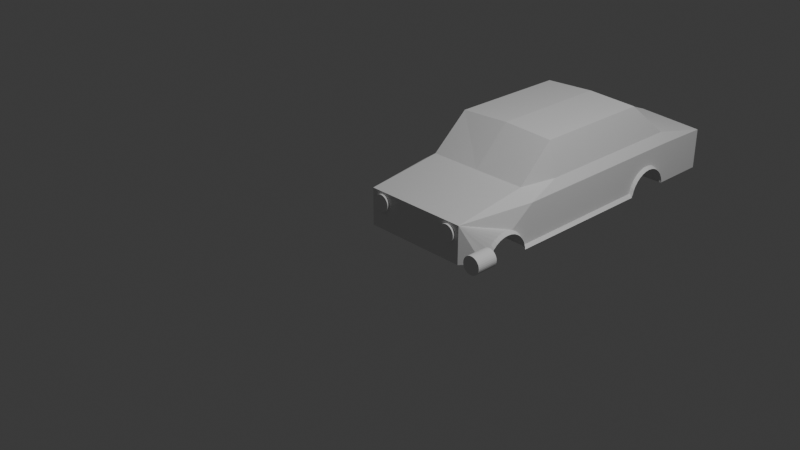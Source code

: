 # Source: Auto.blend  (saved by Blender 5.1.30; exported with 4.5.12 LTS)
import bpy
from mathutils import Matrix  # noqa: F401  (used for matrix-valued properties, if any)

bpy.ops.wm.read_factory_settings(use_empty=True)
scene = bpy.context.scene
scene.name = 'Scene'

# ---- collections
col_collection = bpy.data.collections.new('Collection'); scene.collection.children.link(col_collection)

# ---- world
world_world = bpy.data.worlds.new('World'); scene.world = world_world
world_world.use_nodes = True; world_world.node_tree.nodes.clear()
_N = world_world.node_tree.nodes; _L = world_world.node_tree.links
n0 = _N.new('ShaderNodeOutputWorld'); n0.name = 'World Output'; n0.location = (200, 100)
n1 = _N.new('ShaderNodeBackground'); n1.name = 'Background'; n1.location = (-200, 100)
n1.inputs[0].default_value = (0.05088, 0.05088, 0.05088, 1.0)
_L.new(n1.outputs[0], n0.inputs[0])
n0.is_active_output = True
world_world.color = (0.05088, 0.05088, 0.05088)
world_world.sun_shadow_jitter_overblur = 0.0

# ---- cameras
cam_camera = bpy.data.cameras.new('Camera')
cam_camera.clip_end = 100.0
cam_camera.ortho_scale = 7.314

# ---- lights
light_light = bpy.data.lights.new('Light', 'POINT')
light_light.energy = 1000.0
light_light.shadow_soft_size = 0.1

# ---- meshes
me_cube_001 = bpy.data.meshes.new('Cube.001')
me_cube_001.from_pydata([(0.792, 0.9303, -1.601), (0.792, 0.9303, 0.3193), (0.3339, 4.395, -1.463), (1.0, 18.09, -1.601), (0.3339, 4.324, -1.23), (0.3339, 4.209, -1.015), (1.0, 18.09, 0.3193), (0.3339, 4.055, -0.8264), (1.0, 4.954, -1.601), (1.0, 15.18, -1.601), (0.3339, 3.866, -0.6718), (0.3339, 3.651, -0.557), (0.9034, 15.18, 0.8757), (0.3339, 3.418, -0.4862), (0.7868, 4.954, 0.8757), (0.3339, 3.176, -0.4624), (1.0, 1.774, -1.601), (0.3339, 2.933, -0.4862), (0.3339, 2.7, -0.557), (1.055, 14.18, -0.6914), (0.3339, 2.485, -0.6718), (0.9034, 12.43, 0.8757), (0.3339, 2.297, -0.8264), (0.3339, 2.142, -1.015), (1.0, 12.43, -1.58), (0.3339, 2.028, -1.23), (0.7748, 13.27, 2.615), (0.3339, 1.957, -1.463), (0.7748, 12.43, 2.615), (1.0, 4.954, -1.934), (1.0, 12.43, -1.914), (1.0, 18.09, -1.814), (1.0, 15.18, -1.814), (0.6045, 0.8105, -0.6731), (0.7748, 6.892, 2.615), (0.5556, 0.8105, -0.6396), (0.0, 18.09, -1.601), (0.6045, 0.8105, 0.2073), (0.0, 18.09, 0.5317), (0.6533, 0.8105, 0.1738), (0.6753, 0.8105, 0.1331), (0.0, 0.9303, -1.601), (0.0, 0.9303, 0.3193), (0.6947, 0.8105, 0.07835), (0.6947, 0.8105, -0.5442), (0.0, 15.18, 0.7688), (0.6753, 0.8105, -0.5989), (0.0, 15.18, -1.601), (0.0, 4.954, -1.601), (0.6533, 0.8105, -0.6396), (0.0, 4.954, 0.8757), (0.7105, 0.8105, 0.01165), (0.0, 4.548, -1.601), (0.7223, 0.8105, -0.06446), (0.0, 1.774, -1.601), (0.7223, 0.8105, -0.4014), (0.7105, 0.8105, -0.4775), (0.0, 12.43, 2.741), (0.0, 13.27, 2.741), (0.7296, 0.8105, -0.147), (0.7296, 0.8105, -0.3188), (0.0, 15.15, -1.601), (0.732, 0.8105, -0.2329), (0.0, 12.43, -1.601), (0.0, 4.954, -1.934), (0.6294, 0.8105, 0.1988), (0.0, 12.43, -1.934), (0.6294, 0.8105, -0.6646), (0.5556, 0.8105, 0.1738), (0.0, 18.09, -1.814), (0.0, 15.18, -1.814), (0.5336, 0.8105, 0.1331), (0.0, 6.892, 2.741), (0.5143, 0.8105, 0.07835), (0.5143, 0.8105, -0.5442), (0.3339, 14.92, -1.463), (0.5336, 0.8105, -0.5989), (0.3339, 14.85, -1.23), (0.3339, 14.74, -1.015), (0.5796, 0.8105, 0.1988), (0.3339, 14.58, -0.8264), (0.5796, 0.8105, -0.6646), (0.3339, 14.39, -0.6718), (0.4984, 0.8105, 0.01165), (0.4866, 0.8105, -0.06446), (0.3339, 14.18, -0.557), (0.3339, 13.95, -0.4862), (0.4866, 0.8105, -0.4014), (0.3339, 13.7, -0.4624), (0.4984, 0.8105, -0.4775), (0.3339, 13.46, -0.4862), (0.4793, 0.8105, -0.147), (0.4793, 0.8105, -0.3188), (0.3339, 13.23, -0.557), (0.4769, 0.8105, -0.2329), (0.3339, 13.01, -0.6718), (0.3339, 12.82, -0.8264), (0.3339, 12.67, -1.015), (0.3339, 12.55, -1.23), (0.3339, 12.48, -1.463), (0.3339, 4.408, -1.601), (1.0, 1.943, -1.601), (1.0, 4.408, -1.601), (0.3339, 1.943, -1.601), (1.0, 3.176, -0.4624), (1.0, 3.651, -0.557), (1.0, 3.418, -0.4862), (1.0, 4.209, -1.015), (1.0, 4.055, -0.8264), (1.0, 4.395, -1.463), (1.0, 4.324, -1.23), (1.0, 3.866, -0.6718), (1.0, 1.957, -1.463), (1.0, 2.142, -1.015), (1.0, 2.028, -1.23), (1.0, 2.485, -0.6718), (1.0, 2.933, -0.4862), (1.0, 2.7, -0.557), (1.0, 2.297, -0.8264), (1.0, 13.7, -0.4624), (1.0, 14.18, -0.557), (1.0, 13.95, -0.4862), (1.0, 14.74, -1.015), (1.0, 14.58, -0.8264), (1.0, 14.85, -1.23), (1.0, 14.39, -0.6718), (1.0, 12.48, -1.463), (1.0, 12.55, -1.23), (1.0, 12.67, -1.015), (1.0, 12.82, -0.8264), (1.0, 13.01, -0.6718), (1.0, 13.23, -0.557), (1.0, 14.92, -1.463), (1.0, 14.94, -1.601), (1.0, 13.46, -0.4862), (0.3339, 14.94, -1.601), (0.3339, 12.47, -1.601), (1.0, 12.43, 0.3762), (1.0, 4.954, 0.3762), (1.0, 15.18, 0.3762), (0.9034, 6.892, 0.8757), (1.05, 1.774, -1.747), (1.055, 13.7, -0.5968), (1.05, 1.943, -1.747), (1.05, 4.408, -1.747), (1.05, 3.176, -0.6082), (1.05, 3.651, -0.7028), (1.05, 3.418, -0.6321), (1.05, 4.209, -1.161), (1.05, 4.055, -0.9723), (1.05, 4.395, -1.609), (1.05, 4.324, -1.375), (1.05, 3.866, -0.8177), (1.05, 1.957, -1.609), (1.05, 2.142, -1.161), (1.05, 2.028, -1.375), (1.05, 2.485, -0.8177), (1.05, 2.933, -0.6321), (1.05, 2.7, -0.7028), (1.05, 2.297, -0.9723), (1.05, 12.43, -1.747), (1.0, 12.43, -1.747), (1.0, 4.954, -1.747), (1.05, 4.954, -1.747), (1.055, 13.95, -0.6207), (1.055, 14.74, -1.149), (1.055, 14.58, -0.9608), (1.055, 14.85, -1.364), (1.055, 14.39, -0.8063), (1.055, 12.48, -1.597), (1.055, 12.55, -1.364), (1.055, 12.67, -1.149), (1.055, 12.82, -0.9608), (1.055, 13.01, -0.8063), (1.055, 13.23, -0.6914), (1.055, 14.92, -1.597), (1.055, 14.94, -1.735), (1.055, 13.46, -0.6207), (0.4769, 0.9303, -0.2329), (0.4793, 0.9303, -0.3188), (0.4793, 0.9303, -0.147), (0.4984, 0.9303, -0.4775), (0.4866, 0.9303, -0.4014), (0.4866, 0.9303, -0.06446), (0.4984, 0.9303, 0.01165), (0.5796, 0.9303, -0.6646), (0.5796, 0.9303, 0.1988), (0.5336, 0.9303, -0.5989), (0.5143, 0.9303, -0.5442), (0.5143, 0.9303, 0.07835), (0.5336, 0.9303, 0.1331), (0.5556, 0.9303, 0.1738), (0.6294, 0.9303, -0.6646), (0.6294, 0.9303, 0.1988), (0.732, 0.9303, -0.2329), (0.7296, 0.9303, -0.3188), (0.7296, 0.9303, -0.147), (0.7105, 0.9303, -0.4775), (0.7223, 0.9303, -0.4014), (0.7223, 0.9303, -0.06446), (0.7105, 0.9303, 0.01165), (0.6533, 0.9303, -0.6396), (0.6753, 0.9303, -0.5989), (0.6947, 0.9303, -0.5442), (0.6947, 0.9303, 0.07835), (0.6753, 0.9303, 0.1331), (0.6533, 0.9303, 0.1738), (0.6045, 0.9303, 0.2073), (0.5556, 0.9303, -0.6396), (0.6045, 0.9303, -0.6731)], [], [(36, 38, 6, 3), (109, 102, 8, 138, 1, 0, 16, 101, 112, 114, 113, 118, 115, 117, 116, 104, 106, 105, 111, 108, 107, 110), (54, 16, 0, 41), (162, 29, 30, 161, 24, 8), (138, 8, 24, 137), (8, 163, 144, 102), (134, 131, 174, 177), (139, 6, 12), (47, 9, 61), (36, 3, 31, 69), (38, 45, 12, 6), (136, 24, 63, 61, 9, 133, 135), (21, 12, 26, 28), (66, 30, 29, 64), (161, 30, 66, 63, 24), (3, 9, 32, 31), (50, 14, 34, 72), (140, 21, 28, 34), (58, 26, 12, 45), (28, 57, 72, 34), (9, 47, 70, 32), (31, 32, 70, 69), (162, 8, 48, 64, 29), (1, 138, 14), (26, 58, 57, 28), (1, 14, 50, 42), (206, 1, 42, 190, 191, 186, 207, 193), (190, 42, 41, 0, 1, 206, 205, 204, 200, 199, 196, 194, 195, 198, 197, 203, 202, 201, 192, 209, 185, 208, 187, 188, 181, 182, 179, 178, 180, 183, 184, 189), (18, 17, 116, 117), (20, 18, 117, 115), (22, 20, 115, 118), (23, 22, 118, 113), (25, 23, 113, 114), (2, 100, 102, 109), (27, 25, 114, 112), (4, 2, 109, 110), (101, 103, 27, 112), (5, 4, 110, 107), (7, 5, 107, 108), (10, 7, 108, 111), (11, 10, 111, 105), (13, 11, 105, 106), (15, 13, 106, 104), (17, 15, 104, 116), (103, 100, 2, 4, 5, 7, 10, 11, 13, 15, 17, 18, 20, 22, 23, 25, 27), (93, 90, 134, 131), (95, 93, 131, 130), (96, 95, 130, 129), (97, 96, 129, 128), (98, 97, 128, 127), (133, 132, 75, 135), (99, 98, 127, 126), (77, 75, 132, 124), (99, 126, 24, 136), (78, 77, 124, 122), (80, 78, 122, 123), (82, 80, 123, 125), (85, 82, 125, 120), (86, 85, 120, 121), (88, 86, 121, 119), (90, 88, 119, 134), (136, 135, 75, 77, 78, 80, 82, 85, 86, 88, 90, 93, 95, 96, 97, 98, 99), (140, 14, 138, 137, 21), (137, 139, 12, 21), (132, 133, 9, 139, 137, 24, 126, 127, 128, 129, 130, 131, 134, 119, 121, 120, 125, 123, 122, 124), (9, 3, 6, 139), (14, 140, 34), (104, 106, 147, 145), (112, 114, 155, 153), (16, 101, 143, 141), (106, 105, 146, 147), (114, 113, 154, 155), (105, 111, 152, 146), (113, 118, 159, 154), (133, 132, 175, 176), (111, 108, 149, 152), (118, 115, 156, 159), (108, 107, 148, 149), (115, 117, 158, 156), (107, 110, 151, 148), (117, 116, 157, 158), (109, 102, 144, 150), (110, 109, 150, 151), (116, 104, 145, 157), (101, 112, 153, 143), (24, 160, 161), (163, 8, 162), (8, 163, 160, 24), (163, 162, 161, 160), (124, 122, 165, 167), (103, 101, 16, 54, 52, 48, 8, 102, 100), (119, 134, 177, 142), (126, 24, 160, 169), (121, 119, 142, 164), (127, 126, 169, 170), (120, 121, 164, 19), (128, 127, 170, 171), (125, 120, 19, 168), (129, 128, 171, 172), (123, 125, 168, 166), (130, 129, 172, 173), (132, 124, 167, 175), (122, 123, 166, 165), (131, 130, 173, 174), (180, 178, 94, 91), (185, 209, 33, 81), (186, 191, 68, 79), (205, 206, 39, 40), (197, 198, 55, 56), (209, 192, 67, 33), (178, 179, 92, 94), (192, 201, 49, 67), (191, 190, 71, 68), (189, 184, 83, 73), (194, 196, 59, 62), (198, 195, 60, 55), (190, 189, 73, 71), (206, 193, 65, 39), (179, 182, 87, 92), (201, 202, 46, 49), (196, 199, 53, 59), (195, 194, 62, 60), (184, 183, 84, 83), (188, 187, 76, 74), (87, 89, 74, 76, 35, 81, 33, 67, 49, 46, 44, 56, 55, 60, 62, 59, 53, 51, 43, 40, 39, 65, 37, 79, 68, 71, 73, 83, 84, 91, 94, 92), (193, 207, 37, 65), (199, 200, 51, 53), (202, 203, 44, 46), (187, 208, 35, 76), (183, 180, 91, 84), (200, 204, 43, 51), (207, 186, 79, 37), (208, 185, 81, 35), (203, 197, 56, 44), (204, 205, 40, 43), (181, 188, 74, 89), (182, 181, 89, 87)])
_uv = me_cube_001.uv_layers.new(name='UVMap')
_uv.uv.foreach_set('vector', [0.375, 0.375, 0.625, 0.375, 0.625, 0.5, 0.375, 0.5, 0.3894, 0.7058, 0.375, 0.7055, 0.375, 0.6816, 0.5, 0.693, 0.625, 0.75, 0.375, 0.75, 0.375, 0.7272, 0.375, 0.7258, 0.3908, 0.7257, 0.4176, 0.7252, 0.4421, 0.7243, 0.4632, 0.7231, 0.4801, 0.7217, 0.4919, 0.72, 0.4985, 0.7183, 0.4996, 0.7164, 0.4956, 0.7145, 0.4867, 0.7126, 0.4734, 0.7109, 0.4563, 0.7092, 0.4362, 0.7078, 0.4136, 0.7066, 0.25, 0.7272, 0.375, 0.7272, 0.375, 0.75, 0.25, 0.75, 0.375, 0.6816, 0.375, 0.6816, 0.375, 0.6292, 0.375, 0.6292, 0.375, 0.6292, 0.375, 0.6816, 0.5, 0.693, 0.375, 0.6816, 0.375, 0.6292, 0.6034, 0.6292, 0.0, 0.0, 0.0, 0.0, 0.375, 0.7055, 0.375, 0.7055, 0.0, 0.0, 0.0, 0.0, 0.0, 0.0, 0.0, 0.0, 0.5, 0.5999, 0.625, 0.5, 0.625, 0.6015, 0.25, 0.5983, 0.375, 0.6015, 0.25, 0.6015, 0.375, 0.375, 0.375, 0.5, 0.375, 0.5, 0.375, 0.375, 0.75, 0.5, 0.75, 0.5983, 0.625, 0.5983, 0.625, 0.5, 0.2917, 0.6289, 0.375, 0.6292, 0.25, 0.6292, 0.25, 0.6015, 0.375, 0.6015, 0.375, 0.6036, 0.2917, 0.6036, 0.625, 0.6292, 0.625, 0.6015, 0.625, 0.6015, 0.625, 0.6292, 0.25, 0.6292, 0.375, 0.6292, 0.375, 0.6816, 0.25, 0.6816, 0.375, 0.6292, 0.375, 0.6292, 0.25, 0.6292, 0.25, 0.6292, 0.375, 0.6292, 0.375, 0.5, 0.375, 0.5983, 0.375, 0.5983, 0.375, 0.5, 0.75, 0.6816, 0.625, 0.6816, 0.625, 0.6678, 0.75, 0.6678, 0.625, 0.6554, 0.625, 0.6292, 0.625, 0.6292, 0.625, 0.6678, 0.75, 0.6015, 0.625, 0.6015, 0.625, 0.5983, 0.75, 0.5983, 0.625, 0.6292, 0.75, 0.6292, 0.75, 0.6678, 0.625, 0.6678, 0.375, 0.5983, 0.25, 0.5983, 0.25, 0.5983, 0.375, 0.5983, 0.375, 0.5, 0.375, 0.5983, 0.25, 0.5983, 0.25, 0.5, 0.375, 0.6816, 0.375, 0.6816, 0.25, 0.6816, 0.25, 0.6816, 0.375, 0.6816, 0.625, 0.75, 0.5, 0.693, 0.625, 0.7044, 0.625, 0.6015, 0.75, 0.6015, 0.75, 0.6292, 0.625, 0.6292, 0.625, 0.75, 0.625, 0.7044, 0.75, 0.7044, 0.75, 0.75, 0.6061, 0.7719, 0.625, 0.75, 0.625, 0.875, 0.6008, 0.7908, 0.6061, 0.7873, 0.6093, 0.7835, 0.6104, 0.7796, 0.6093, 0.7757, 0.6008, 0.7908, 0.625, 0.875, 0.375, 0.875, 0.375, 0.75, 0.625, 0.75, 0.6061, 0.7719, 0.6008, 0.7684, 0.5936, 0.7654, 0.5849, 0.7629, 0.575, 0.761, 0.5643, 0.7598, 0.5531, 0.7595, 0.5419, 0.7598, 0.5312, 0.761, 0.5213, 0.7629, 0.5126, 0.7654, 0.5055, 0.7684, 0.5002, 0.7719, 0.4969, 0.7757, 0.4958, 0.7796, 0.4969, 0.7835, 0.5002, 0.7873, 0.5055, 0.7908, 0.5126, 0.7938, 0.5213, 0.7963, 0.5312, 0.7982, 0.5419, 0.7993, 0.5531, 0.7997, 0.5643, 0.7993, 0.575, 0.7982, 0.5849, 0.7963, 0.5936, 0.7938, 0.0, 0.0, 0.0, 0.0, 0.0, 0.0, 0.0, 0.0, 0.0, 0.0, 0.0, 0.0, 0.0, 0.0, 0.0, 0.0, 0.0, 0.0, 0.0, 0.0, 0.0, 0.0, 0.0, 0.0, 0.0, 0.0, 0.0, 0.0, 0.0, 0.0, 0.0, 0.0, 0.0, 0.0, 0.0, 0.0, 0.0, 0.0, 0.0, 0.0, 0.0, 0.0, 0.0, 0.0, 0.0, 0.0, 0.0, 0.0, 0.0, 0.0, 0.0, 0.0, 0.0, 0.0, 0.0, 0.0, 0.0, 0.0, 0.0, 0.0, 0.0, 0.0, 0.0, 0.0, 0.0, 0.0, 0.0, 0.0, 0.0, 0.0, 0.0, 0.0, 0.0, 0.0, 0.0, 0.0, 0.0, 0.0, 0.0, 0.0, 0.0, 0.0, 0.0, 0.0, 0.0, 0.0, 0.0, 0.0, 0.0, 0.0, 0.0, 0.0, 0.0, 0.0, 0.0, 0.0, 0.0, 0.0, 0.0, 0.0, 0.0, 0.0, 0.0, 0.0, 0.0, 0.0, 0.0, 0.0, 0.0, 0.0, 0.0, 0.0, 0.0, 0.0, 0.0, 0.0, 0.0, 0.0, 0.0, 0.0, 0.0, 0.0, 0.0, 0.0, 0.0, 0.0, 0.0, 0.0, 0.0, 0.0, 0.0, 0.0, 0.0, 0.0, 0.0, 0.0, 0.0, 0.0, 0.0, 0.0, 0.0, 0.0, 0.0, 0.0, 0.0, 0.0, 0.0, 0.0, 0.0, 0.0, 0.0, 0.0, 0.0, 0.0, 0.0, 0.0, 0.0, 0.0, 0.0, 0.0, 0.0, 0.0, 0.0, 0.0, 0.0, 0.0, 0.0, 0.0, 0.0, 0.0, 0.0, 0.0, 0.0, 0.0, 0.0, 0.0, 0.0, 0.0, 0.0, 0.0, 0.0, 0.0, 0.0, 0.0, 0.0, 0.0, 0.0, 0.0, 0.0, 0.0, 0.0, 0.0, 0.0, 0.0, 0.0, 0.0, 0.0, 0.0, 0.0, 0.0, 0.0, 0.0, 0.0, 0.0, 0.0, 0.0, 0.0, 0.0, 0.0, 0.0, 0.0, 0.0, 0.0, 0.0, 0.0, 0.0, 0.0, 0.0, 0.0, 0.0, 0.0, 0.0, 0.0, 0.0, 0.0, 0.0, 0.0, 0.0, 0.0, 0.0, 0.0, 0.0, 0.0, 0.0, 0.0, 0.0, 0.0, 0.0, 0.0, 0.0, 0.0, 0.0, 0.0, 0.0, 0.0, 0.0, 0.0, 0.0, 0.0, 0.0, 0.0, 0.0, 0.0, 0.0, 0.0, 0.0, 0.0, 0.0, 0.0, 0.0, 0.0, 0.0, 0.0, 0.0, 0.0, 0.0, 0.0, 0.0, 0.0, 0.0, 0.0, 0.0, 0.0, 0.0, 0.0, 0.0, 0.0, 0.0, 0.0, 0.0, 0.0, 0.0, 0.0, 0.0, 0.0, 0.0, 0.0, 0.0, 0.0, 0.0, 0.0, 0.0, 0.0, 0.0, 0.0, 0.0, 0.0, 0.0, 0.0, 0.0, 0.0, 0.0, 0.0, 0.0, 0.0, 0.0, 0.0, 0.0, 0.0, 0.0, 0.0, 0.0, 0.0, 0.0, 0.0, 0.0, 0.0, 0.0, 0.0, 0.0, 0.0, 0.0, 0.0, 0.0, 0.625, 0.6668, 0.625, 0.7044, 0.5, 0.693, 0.6034, 0.6292, 0.625, 0.6292, 0.6034, 0.6292, 0.5, 0.5999, 0.625, 0.6015, 0.625, 0.6292, 0.3912, 0.6038, 0.375, 0.6036, 0.375, 0.5983, 0.5, 0.5999, 0.6034, 0.6292, 0.375, 0.6289, 0.3912, 0.6287, 0.4185, 0.628, 0.4437, 0.6268, 0.4658, 0.6253, 0.4839, 0.6233, 0.4974, 0.6211, 0.5057, 0.6187, 0.5085, 0.6163, 0.5057, 0.6138, 0.4974, 0.6114, 0.4839, 0.6092, 0.4658, 0.6073, 0.4437, 0.6057, 0.4185, 0.6045, 0.375, 0.5983, 0.375, 0.5, 0.625, 0.5, 0.5, 0.5999, 0.625, 0.6816, 0.625, 0.6554, 0.625, 0.6678, 0.4996, 0.7164, 0.4956, 0.7145, 0.4956, 0.7145, 0.4996, 0.7164, 0.3908, 0.7257, 0.4176, 0.7252, 0.4176, 0.7252, 0.3908, 0.7257, 0.375, 0.7272, 0.375, 0.7258, 0.375, 0.7258, 0.375, 0.7272, 0.4956, 0.7145, 0.4867, 0.7126, 0.4867, 0.7126, 0.4956, 0.7145, 0.4176, 0.7252, 0.4421, 0.7243, 0.4421, 0.7243, 0.4176, 0.7252, 0.4867, 0.7126, 0.4734, 0.7109, 0.4734, 0.7109, 0.4867, 0.7126, 0.4421, 0.7243, 0.4632, 0.7231, 0.4632, 0.7231, 0.4421, 0.7243, 0.0, 0.0, 0.0, 0.0, 0.0, 0.0, 0.0, 0.0, 0.4734, 0.7109, 0.4563, 0.7092, 0.4563, 0.7092, 0.4734, 0.7109, 0.4632, 0.7231, 0.4801, 0.7217, 0.4801, 0.7217, 0.4632, 0.7231, 0.4563, 0.7092, 0.4362, 0.7078, 0.4362, 0.7078, 0.4563, 0.7092, 0.4801, 0.7217, 0.4919, 0.72, 0.4919, 0.72, 0.4801, 0.7217, 0.4362, 0.7078, 0.4136, 0.7066, 0.4136, 0.7066, 0.4362, 0.7078, 0.4919, 0.72, 0.4985, 0.7183, 0.4985, 0.7183, 0.4919, 0.72, 0.3894, 0.7058, 0.375, 0.7055, 0.375, 0.7055, 0.3894, 0.7058, 0.4136, 0.7066, 0.3894, 0.7058, 0.3894, 0.7058, 0.4136, 0.7066, 0.4985, 0.7183, 0.4996, 0.7164, 0.4996, 0.7164, 0.4985, 0.7183, 0.375, 0.7258, 0.3908, 0.7257, 0.3908, 0.7257, 0.375, 0.7258, 0.375, 0.6292, 0.0, 0.0, 0.375, 0.6292, 0.0, 0.0, 0.375, 0.6816, 0.375, 0.6816, 0.0, 0.0, 0.0, 0.0, 0.0, 0.0, 0.0, 0.0, 0.0, 0.0, 0.375, 0.6816, 0.375, 0.6292, 0.0, 0.0, 0.0, 0.0, 0.0, 0.0, 0.0, 0.0, 0.0, 0.0, 0.2917, 0.7258, 0.375, 0.7258, 0.375, 0.7272, 0.25, 0.7272, 0.25, 0.7044, 0.25, 0.6816, 0.375, 0.6816, 0.375, 0.7055, 0.2917, 0.7055, 0.0, 0.0, 0.0, 0.0, 0.0, 0.0, 0.0, 0.0, 0.0, 0.0, 0.0, 0.0, 0.0, 0.0, 0.0, 0.0, 0.0, 0.0, 0.0, 0.0, 0.0, 0.0, 0.0, 0.0, 0.0, 0.0, 0.0, 0.0, 0.0, 0.0, 0.0, 0.0, 0.0, 0.0, 0.0, 0.0, 0.0, 0.0, 0.0, 0.0, 0.0, 0.0, 0.0, 0.0, 0.0, 0.0, 0.0, 0.0, 0.0, 0.0, 0.0, 0.0, 0.0, 0.0, 0.0, 0.0, 0.0, 0.0, 0.0, 0.0, 0.0, 0.0, 0.0, 0.0, 0.0, 0.0, 0.0, 0.0, 0.0, 0.0, 0.0, 0.0, 0.0, 0.0, 0.0, 0.0, 0.0, 0.0, 0.0, 0.0, 0.0, 0.0, 0.0, 0.0, 0.0, 0.0, 0.0, 0.0, 0.0, 0.0, 0.0, 0.0, 0.0, 0.0, 0.0, 0.0, 0.0, 0.0, 0.0, 0.0, 0.0, 0.0, 0.0, 0.0, 0.5643, 0.7993, 0.5531, 0.7997, 0.5531, 0.7997, 0.5643, 0.7993, 0.4969, 0.7835, 0.4958, 0.7796, 0.4958, 0.7796, 0.4969, 0.7835, 0.6093, 0.7835, 0.6061, 0.7873, 0.6061, 0.7873, 0.6093, 0.7835, 0.6008, 0.7684, 0.6061, 0.7719, 0.6061, 0.7719, 0.6008, 0.7684, 0.5213, 0.7629, 0.5312, 0.761, 0.5312, 0.761, 0.5213, 0.7629, 0.4958, 0.7796, 0.4969, 0.7757, 0.4969, 0.7757, 0.4958, 0.7796, 0.5531, 0.7997, 0.5419, 0.7993, 0.5419, 0.7993, 0.5531, 0.7997, 0.4969, 0.7757, 0.5002, 0.7719, 0.5002, 0.7719, 0.4969, 0.7757, 0.6061, 0.7873, 0.6008, 0.7908, 0.6008, 0.7908, 0.6061, 0.7873, 0.5936, 0.7938, 0.5849, 0.7963, 0.5849, 0.7963, 0.5936, 0.7938, 0.5531, 0.7595, 0.5643, 0.7598, 0.5643, 0.7598, 0.5531, 0.7595, 0.5312, 0.761, 0.5419, 0.7598, 0.5419, 0.7598, 0.5312, 0.761, 0.6008, 0.7908, 0.5936, 0.7938, 0.5936, 0.7938, 0.6008, 0.7908, 0.6061, 0.7719, 0.6093, 0.7757, 0.6093, 0.7757, 0.6061, 0.7719, 0.5419, 0.7993, 0.5312, 0.7982, 0.5312, 0.7982, 0.5419, 0.7993, 0.5002, 0.7719, 0.5055, 0.7684, 0.5055, 0.7684, 0.5002, 0.7719, 0.5643, 0.7598, 0.575, 0.761, 0.575, 0.761, 0.5643, 0.7598, 0.5419, 0.7598, 0.5531, 0.7595, 0.5531, 0.7595, 0.5419, 0.7598, 0.5849, 0.7963, 0.575, 0.7982, 0.575, 0.7982, 0.5849, 0.7963, 0.5126, 0.7938, 0.5055, 0.7908, 0.5055, 0.7908, 0.5126, 0.7938, 0.0, 0.0, 0.0, 0.0, 0.0, 0.0, 0.0, 0.0, 0.0, 0.0, 0.0, 0.0, 0.0, 0.0, 0.0, 0.0, 0.0, 0.0, 0.0, 0.0, 0.0, 0.0, 0.0, 0.0, 0.0, 0.0, 0.0, 0.0, 0.0, 0.0, 0.0, 0.0, 0.0, 0.0, 0.0, 0.0, 0.0, 0.0, 0.0, 0.0, 0.0, 0.0, 0.0, 0.0, 0.0, 0.0, 0.0, 0.0, 0.0, 0.0, 0.0, 0.0, 0.0, 0.0, 0.0, 0.0, 0.0, 0.0, 0.0, 0.0, 0.0, 0.0, 0.0, 0.0, 0.6093, 0.7757, 0.6104, 0.7796, 0.6104, 0.7796, 0.6093, 0.7757, 0.575, 0.761, 0.5849, 0.7629, 0.5849, 0.7629, 0.575, 0.761, 0.5055, 0.7684, 0.5126, 0.7654, 0.5126, 0.7654, 0.5055, 0.7684, 0.5055, 0.7908, 0.5002, 0.7873, 0.5002, 0.7873, 0.5055, 0.7908, 0.575, 0.7982, 0.5643, 0.7993, 0.5643, 0.7993, 0.575, 0.7982, 0.5849, 0.7629, 0.5936, 0.7654, 0.5936, 0.7654, 0.5849, 0.7629, 0.6104, 0.7796, 0.6093, 0.7835, 0.6093, 0.7835, 0.6104, 0.7796, 0.5002, 0.7873, 0.4969, 0.7835, 0.4969, 0.7835, 0.5002, 0.7873, 0.5126, 0.7654, 0.5213, 0.7629, 0.5213, 0.7629, 0.5126, 0.7654, 0.5936, 0.7654, 0.6008, 0.7684, 0.6008, 0.7684, 0.5936, 0.7654, 0.5213, 0.7963, 0.5126, 0.7938, 0.5126, 0.7938, 0.5213, 0.7963, 0.5312, 0.7982, 0.5213, 0.7963, 0.5213, 0.7963, 0.5312, 0.7982])
me_cube_001.materials.append(None)
me_cube_001.update()
me_circle = bpy.data.meshes.new('Circle')
me_circle.from_pydata([(-0.352, 0.2848, -2.98e-08), (-0.352, 0.2793, 0.05556), (-0.352, 0.2631, 0.109), (-0.352, 0.2368, 0.1582), (-0.352, 0.2014, 0.2014), (-0.352, 0.1582, 0.2368), (-0.352, 0.109, 0.2631), (-0.352, 0.05556, 0.2793), (-0.352, -1.192e-07, 0.2848), (-0.352, -0.05556, 0.2793), (-0.352, -0.109, 0.2631), (-0.352, -0.1582, 0.2368), (-0.352, -0.2014, 0.2014), (-0.352, -0.2368, 0.1582), (-0.352, -0.2631, 0.109), (-0.352, -0.2793, 0.05556), (-0.352, -0.2848, -2.98e-08), (-0.352, -0.2793, -0.05556), (-0.352, -0.2631, -0.109), (-0.352, -0.2368, -0.1582), (-0.352, -0.2014, -0.2014), (-0.352, -0.1582, -0.2368), (-0.352, -0.109, -0.2631), (-0.352, -0.05556, -0.2793), (-0.352, -1.192e-07, -0.2848), (-0.352, 0.05556, -0.2793), (-0.352, 0.109, -0.2631), (-0.352, 0.1582, -0.2368), (-0.352, 0.2014, -0.2014), (-0.352, 0.2368, -0.1582), (-0.352, 0.2631, -0.109), (-0.352, 0.2793, -0.05556), (0.352, 0.2848, -2.98e-08), (0.352, 0.2793, 0.05556), (0.352, 0.2631, 0.109), (0.352, 0.2368, 0.1582), (0.352, 0.2014, 0.2014), (0.352, 0.1582, 0.2368), (0.352, 0.109, 0.2631), (0.352, 0.05556, 0.2793), (0.352, -1.192e-07, 0.2848), (0.352, -0.05556, 0.2793), (0.352, -0.109, 0.2631), (0.352, -0.1582, 0.2368), (0.352, -0.2014, 0.2014), (0.352, -0.2368, 0.1582), (0.352, -0.2631, 0.109), (0.352, -0.2793, 0.05556), (0.352, -0.2848, -2.98e-08), (0.352, -0.2793, -0.05556), (0.352, -0.2631, -0.109), (0.352, -0.2368, -0.1582), (0.352, -0.2014, -0.2014), (0.352, -0.1582, -0.2368), (0.352, -0.109, -0.2631), (0.352, -0.05556, -0.2793), (0.352, -1.192e-07, -0.2848), (0.352, 0.05556, -0.2793), (0.352, 0.109, -0.2631), (0.352, 0.1582, -0.2368), (0.352, 0.2014, -0.2014), (0.352, 0.2368, -0.1582), (0.352, 0.2631, -0.109), (0.352, 0.2793, -0.05556)], [], [(23, 55, 54, 22), (10, 42, 41, 9), (24, 56, 55, 23), (11, 43, 42, 10), (25, 57, 56, 24), (12, 44, 43, 11), (26, 58, 57, 25), (13, 45, 44, 12), (27, 59, 58, 26), (14, 46, 45, 13), (1, 33, 32, 0), (28, 60, 59, 27), (15, 47, 46, 14), (2, 34, 33, 1), (29, 61, 60, 28), (16, 48, 47, 15), (3, 35, 34, 2), (30, 62, 61, 29), (17, 49, 48, 16), (4, 36, 35, 3), (31, 63, 62, 30), (18, 50, 49, 17), (5, 37, 36, 4), (0, 32, 63, 31), (19, 51, 50, 18), (6, 38, 37, 5), (20, 52, 51, 19), (7, 39, 38, 6), (21, 53, 52, 20), (8, 40, 39, 7), (22, 54, 53, 21), (9, 41, 40, 8), (33, 34, 35, 36, 37, 38, 39, 40, 41, 42, 43, 44, 45, 46, 47, 48, 49, 50, 51, 52, 53, 54, 55, 56, 57, 58, 59, 60, 61, 62, 63, 32), (1, 0, 31, 30, 29, 28, 27, 26, 25, 24, 23, 22, 21, 20, 19, 18, 17, 16, 15, 14, 13, 12, 11, 10, 9, 8, 7, 6, 5, 4, 3, 2)])
_uv = me_circle.uv_layers.new(name='UVMap')
_uv.uv.foreach_set('vector', [0.0, 0.0, 0.0, 0.0, 0.0, 0.0, 0.0, 0.0, 0.0, 0.0, 0.0, 0.0, 0.0, 0.0, 0.0, 0.0, 0.0, 0.0, 0.0, 0.0, 0.0, 0.0, 0.0, 0.0, 0.0, 0.0, 0.0, 0.0, 0.0, 0.0, 0.0, 0.0, 0.0, 0.0, 0.0, 0.0, 0.0, 0.0, 0.0, 0.0, 0.0, 0.0, 0.0, 0.0, 0.0, 0.0, 0.0, 0.0, 0.0, 0.0, 0.0, 0.0, 0.0, 0.0, 0.0, 0.0, 0.0, 0.0, 0.0, 0.0, 0.0, 0.0, 0.0, 0.0, 0.0, 0.0, 0.0, 0.0, 0.0, 0.0, 0.0, 0.0, 0.0, 0.0, 0.0, 0.0, 0.0, 0.0, 0.0, 0.0, 0.0, 0.0, 0.0, 0.0, 0.0, 0.0, 0.0, 0.0, 0.0, 0.0, 0.0, 0.0, 0.0, 0.0, 0.0, 0.0, 0.0, 0.0, 0.0, 0.0, 0.0, 0.0, 0.0, 0.0, 0.0, 0.0, 0.0, 0.0, 0.0, 0.0, 0.0, 0.0, 0.0, 0.0, 0.0, 0.0, 0.0, 0.0, 0.0, 0.0, 0.0, 0.0, 0.0, 0.0, 0.0, 0.0, 0.0, 0.0, 0.0, 0.0, 0.0, 0.0, 0.0, 0.0, 0.0, 0.0, 0.0, 0.0, 0.0, 0.0, 0.0, 0.0, 0.0, 0.0, 0.0, 0.0, 0.0, 0.0, 0.0, 0.0, 0.0, 0.0, 0.0, 0.0, 0.0, 0.0, 0.0, 0.0, 0.0, 0.0, 0.0, 0.0, 0.0, 0.0, 0.0, 0.0, 0.0, 0.0, 0.0, 0.0, 0.0, 0.0, 0.0, 0.0, 0.0, 0.0, 0.0, 0.0, 0.0, 0.0, 0.0, 0.0, 0.0, 0.0, 0.0, 0.0, 0.0, 0.0, 0.0, 0.0, 0.0, 0.0, 0.0, 0.0, 0.0, 0.0, 0.0, 0.0, 0.0, 0.0, 0.0, 0.0, 0.0, 0.0, 0.0, 0.0, 0.0, 0.0, 0.0, 0.0, 0.0, 0.0, 0.0, 0.0, 0.0, 0.0, 0.0, 0.0, 0.0, 0.0, 0.0, 0.0, 0.0, 0.0, 0.0, 0.0, 0.0, 0.0, 0.0, 0.0, 0.0, 0.0, 0.0, 0.0, 0.0, 0.0, 0.0, 0.0, 0.0, 0.0, 0.0, 0.0, 0.0, 0.0, 0.0, 0.0, 0.0, 0.0, 0.0, 0.0, 0.0, 0.0, 0.0, 0.0, 0.0, 0.0, 0.0, 0.0, 0.0, 0.0, 0.0, 0.0, 0.0, 0.0, 0.0, 0.0, 0.0, 0.0, 0.0, 0.0, 0.0, 0.0, 0.0, 0.0, 0.0, 0.0, 0.0, 0.0, 0.0, 0.0, 0.0, 0.0, 0.0, 0.0, 0.0, 0.0, 0.0, 0.0, 0.0, 0.0, 0.0, 0.0, 0.0, 0.0, 0.0, 0.0, 0.0, 0.0, 0.0, 0.0, 0.0, 0.0, 0.0, 0.0, 0.0, 0.0, 0.0, 0.0, 0.0, 0.0, 0.0, 0.0, 0.0, 0.0, 0.0, 0.0, 0.0, 0.0, 0.0, 0.0, 0.0, 0.0, 0.0, 0.0, 0.0, 0.0, 0.0, 0.0, 0.0, 0.0, 0.0, 0.0, 0.0, 0.0, 0.0, 0.0, 0.0, 0.0, 0.0, 0.0, 0.0, 0.0, 0.0, 0.0, 0.0, 0.0, 0.0, 0.0, 0.0, 0.0, 0.0, 0.0, 0.0, 0.0, 0.0, 0.0, 0.0, 0.0, 0.0, 0.0, 0.0, 0.0, 0.0, 0.0, 0.0, 0.0, 0.0, 0.0, 0.0, 0.0, 0.0, 0.0, 0.0, 0.0, 0.0, 0.0, 0.0, 0.0, 0.0, 0.0, 0.0, 0.0, 0.0, 0.0])
me_circle.update()

# ---- objects
ob_light = bpy.data.objects.new('Light', light_light)
ob_camera = bpy.data.objects.new('Camera', cam_camera)
ob_empty = bpy.data.objects.new('Empty', None)
ob_empty_001 = bpy.data.objects.new('Empty.001', None)
ob_cube = bpy.data.objects.new('Cube', me_cube_001)
ob_circle = bpy.data.objects.new('Circle', me_circle)

# ---- transforms, parenting, visibility, modifiers, constraints
ob_light.location = (4.076, 1.005, 5.904)
ob_light.rotation_euler = (0.6503, 0.05522, 1.866)
ob_light.lock_rotations_4d = False
ob_light.empty_display_type = 'ARROWS'
ob_light.color = (0.0, 0.0, 0.0, 0.0)
ob_light.lineart.crease_threshold = 0.0
ob_camera.location = (7.359, -6.926, 4.958)
ob_camera.rotation_euler = (1.109, 0.0, 0.8149)
ob_camera.lock_rotations_4d = False
ob_camera.empty_display_type = 'ARROWS'
ob_camera.color = (0.0, 0.0, 0.0, 0.0)
ob_camera.display_type = 'WIRE'
ob_camera.lineart.crease_threshold = 0.0
ob_empty.location = (0.0, 4.682, 0.0)
ob_empty.rotation_euler = (1.571, -0.0, -0.0)
ob_empty.scale = (0.3333, 0.3333, 0.3333)
ob_empty.empty_display_type = 'IMAGE'
ob_empty.empty_display_size = 5.0
ob_empty_001.location = (6.898e-17, 2.025, -0.3843)
ob_empty_001.rotation_euler = (1.571, -0.0, 1.571)
ob_empty_001.scale = (0.3384, 0.3384, 0.3384)
ob_empty_001.empty_display_type = 'IMAGE'
ob_empty_001.empty_display_size = 12.52
ob_empty_001.empty_image_offset = (-0.4768, -0.2283)
ob_cube.location = (0.0, 0.0, 0.0)
ob_cube.scale = (0.7906, 0.2291, 0.2291)
_m = ob_cube.modifiers.new('Mirror', 'MIRROR')
_m.use_clip = True
ob_circle.location = (1.119, 2.061e-05, -0.05336)
ob_circle.rotation_euler = (0.0, -0.0, 1.571)
ob_circle.scale = (0.3542, 0.3542, 0.3542)

# ---- collection membership
col_collection.objects.link(ob_light)
col_collection.objects.link(ob_camera)
col_collection.objects.link(ob_empty)
col_collection.objects.link(ob_empty_001)
col_collection.objects.link(ob_cube)
col_collection.objects.link(ob_circle)

# ---- scene / render settings (as saved in the file)
scene.camera = ob_camera
scene.frame_start = 1; scene.frame_end = 250; scene.frame_set(1)
scene.render.engine = 'BLENDER_EEVEE_NEXT'
scene.render.bake_bias = 0.0
scene.render.bake_samples = 0
scene.cycles.sampling_pattern = 'TABULATED_SOBOL'
scene.eevee.use_volume_custom_range = False
bpy.context.view_layer.update()
